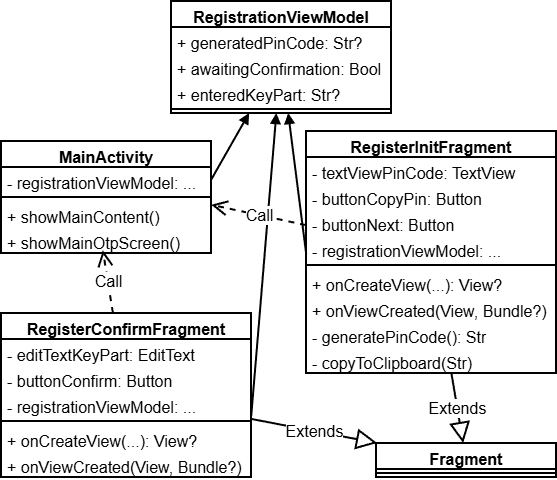

The diagram above was exported from draw.io. Its source (the exported page's mxGraphModel, read from the mxfile embedded in the PNG):
<mxGraphModel dx="1414" dy="859" grid="1" gridSize="10" guides="1" tooltips="1" connect="1" arrows="1" fold="1" page="1" pageScale="1" pageWidth="850" pageHeight="1100" background="none" math="0" shadow="0">
  <root>
    <mxCell id="h3KgD0SVgZaGJ_IfDPEn-0" />
    <mxCell id="h3KgD0SVgZaGJ_IfDPEn-1" parent="h3KgD0SVgZaGJ_IfDPEn-0" />
    <mxCell id="h3KgD0SVgZaGJ_IfDPEn-2" parent="h3KgD0SVgZaGJ_IfDPEn-1" style="swimlane;fontStyle=1;align=center;verticalAlign=top;childLayout=stackLayout;horizontal=1;startSize=26;horizontalStack=0;resizeParent=1;resizeParentMax=0;resizeLast=0;collapsible=1;marginBottom=0;whiteSpace=wrap;html=1;strokeWidth=2;fontSize=16;" value="MainActivity" vertex="1">
      <mxGeometry height="112" width="210" x="130" y="220" as="geometry" />
    </mxCell>
    <mxCell id="h3KgD0SVgZaGJ_IfDPEn-10" parent="h3KgD0SVgZaGJ_IfDPEn-2" style="text;strokeColor=none;fillColor=none;align=left;verticalAlign=top;spacingLeft=4;spacingRight=4;overflow=hidden;rotatable=0;points=[[0,0.5],[1,0.5]];portConstraint=eastwest;whiteSpace=wrap;html=1;strokeWidth=2;fontSize=16;" value="- registrationViewModel: ..." vertex="1">
      <mxGeometry height="26" width="210" y="26" as="geometry" />
    </mxCell>
    <mxCell id="h3KgD0SVgZaGJ_IfDPEn-12" parent="h3KgD0SVgZaGJ_IfDPEn-2" style="line;strokeWidth=2;fillColor=none;align=left;verticalAlign=middle;spacingTop=-1;spacingLeft=3;spacingRight=3;rotatable=0;labelPosition=right;points=[];portConstraint=eastwest;strokeColor=inherit;fontSize=16;" value="" vertex="1">
      <mxGeometry height="8" width="210" y="52" as="geometry" />
    </mxCell>
    <mxCell id="h3KgD0SVgZaGJ_IfDPEn-14" parent="h3KgD0SVgZaGJ_IfDPEn-2" style="text;strokeColor=none;fillColor=none;align=left;verticalAlign=top;spacingLeft=4;spacingRight=4;overflow=hidden;rotatable=0;points=[[0,0.5],[1,0.5]];portConstraint=eastwest;whiteSpace=wrap;html=1;strokeWidth=2;fontSize=16;" value="+ showMainContent()" vertex="1">
      <mxGeometry height="26" width="210" y="60" as="geometry" />
    </mxCell>
    <mxCell id="h3KgD0SVgZaGJ_IfDPEn-15" parent="h3KgD0SVgZaGJ_IfDPEn-2" style="text;strokeColor=none;fillColor=none;align=left;verticalAlign=top;spacingLeft=4;spacingRight=4;overflow=hidden;rotatable=0;points=[[0,0.5],[1,0.5]];portConstraint=eastwest;whiteSpace=wrap;html=1;strokeWidth=2;fontSize=16;" value="+ showMainOtpScreen()" vertex="1">
      <mxGeometry height="26" width="210" y="86" as="geometry" />
    </mxCell>
    <mxCell id="h3KgD0SVgZaGJ_IfDPEn-28" parent="h3KgD0SVgZaGJ_IfDPEn-1" style="swimlane;fontStyle=1;align=center;verticalAlign=top;childLayout=stackLayout;horizontal=1;startSize=26;horizontalStack=0;resizeParent=1;resizeParentMax=0;resizeLast=0;collapsible=1;marginBottom=0;whiteSpace=wrap;html=1;strokeWidth=2;fontSize=16;" value="RegistrationViewModel" vertex="1">
      <mxGeometry height="112" width="220" x="300" y="80" as="geometry" />
    </mxCell>
    <mxCell id="h3KgD0SVgZaGJ_IfDPEn-29" parent="h3KgD0SVgZaGJ_IfDPEn-28" style="text;strokeColor=none;fillColor=none;align=left;verticalAlign=top;spacingLeft=4;spacingRight=4;overflow=hidden;rotatable=0;points=[[0,0.5],[1,0.5]];portConstraint=eastwest;whiteSpace=wrap;html=1;strokeWidth=2;fontSize=16;" value="+ generatedPinCode: Str?" vertex="1">
      <mxGeometry height="26" width="220" y="26" as="geometry" />
    </mxCell>
    <mxCell id="h3KgD0SVgZaGJ_IfDPEn-30" parent="h3KgD0SVgZaGJ_IfDPEn-28" style="text;strokeColor=none;fillColor=none;align=left;verticalAlign=top;spacingLeft=4;spacingRight=4;overflow=hidden;rotatable=0;points=[[0,0.5],[1,0.5]];portConstraint=eastwest;whiteSpace=wrap;html=1;strokeWidth=2;fontSize=16;" value="+ awaitingConfirmation: Bool" vertex="1">
      <mxGeometry height="26" width="220" y="52" as="geometry" />
    </mxCell>
    <mxCell id="h3KgD0SVgZaGJ_IfDPEn-31" parent="h3KgD0SVgZaGJ_IfDPEn-28" style="text;strokeColor=none;fillColor=none;align=left;verticalAlign=top;spacingLeft=4;spacingRight=4;overflow=hidden;rotatable=0;points=[[0,0.5],[1,0.5]];portConstraint=eastwest;whiteSpace=wrap;html=1;strokeWidth=2;fontSize=16;" value="+ enteredKeyPart: Str?" vertex="1">
      <mxGeometry height="26" width="220" y="78" as="geometry" />
    </mxCell>
    <mxCell id="h3KgD0SVgZaGJ_IfDPEn-32" parent="h3KgD0SVgZaGJ_IfDPEn-28" style="line;strokeWidth=2;fillColor=none;align=left;verticalAlign=middle;spacingTop=-1;spacingLeft=3;spacingRight=3;rotatable=0;labelPosition=right;points=[];portConstraint=eastwest;strokeColor=inherit;fontSize=16;" value="" vertex="1">
      <mxGeometry height="8" width="220" y="104" as="geometry" />
    </mxCell>
    <mxCell id="h3KgD0SVgZaGJ_IfDPEn-33" parent="h3KgD0SVgZaGJ_IfDPEn-1" style="swimlane;fontStyle=1;align=center;verticalAlign=top;childLayout=stackLayout;horizontal=1;startSize=26;horizontalStack=0;resizeParent=1;resizeParentMax=0;resizeLast=0;collapsible=1;marginBottom=0;whiteSpace=wrap;html=1;fontSize=16;strokeWidth=2;" value="Fragment" vertex="1">
      <mxGeometry height="34" width="180" x="505" y="522" as="geometry" />
    </mxCell>
    <mxCell id="h3KgD0SVgZaGJ_IfDPEn-34" parent="h3KgD0SVgZaGJ_IfDPEn-33" style="line;strokeWidth=2;fillColor=none;align=left;verticalAlign=middle;spacingTop=-1;spacingLeft=3;spacingRight=3;rotatable=0;labelPosition=right;points=[];portConstraint=eastwest;strokeColor=inherit;fontSize=16;" value="" vertex="1">
      <mxGeometry height="8" width="180" y="26" as="geometry" />
    </mxCell>
    <mxCell id="h3KgD0SVgZaGJ_IfDPEn-35" parent="h3KgD0SVgZaGJ_IfDPEn-1" style="swimlane;fontStyle=1;align=center;verticalAlign=top;childLayout=stackLayout;horizontal=1;startSize=26;horizontalStack=0;resizeParent=1;resizeParentMax=0;resizeLast=0;collapsible=1;marginBottom=0;whiteSpace=wrap;html=1;strokeWidth=2;fontSize=16;" value="RegisterInitFragment" vertex="1">
      <mxGeometry height="242" width="250" x="435" y="210" as="geometry" />
    </mxCell>
    <mxCell id="h3KgD0SVgZaGJ_IfDPEn-36" parent="h3KgD0SVgZaGJ_IfDPEn-35" style="text;strokeColor=none;fillColor=none;align=left;verticalAlign=top;spacingLeft=4;spacingRight=4;overflow=hidden;rotatable=0;points=[[0,0.5],[1,0.5]];portConstraint=eastwest;whiteSpace=wrap;html=1;strokeWidth=2;fontSize=16;" value="- textViewPinCode: TextView" vertex="1">
      <mxGeometry height="26" width="250" y="26" as="geometry" />
    </mxCell>
    <mxCell id="h3KgD0SVgZaGJ_IfDPEn-37" parent="h3KgD0SVgZaGJ_IfDPEn-35" style="text;strokeColor=none;fillColor=none;align=left;verticalAlign=top;spacingLeft=4;spacingRight=4;overflow=hidden;rotatable=0;points=[[0,0.5],[1,0.5]];portConstraint=eastwest;whiteSpace=wrap;html=1;strokeWidth=2;fontSize=16;" value="- buttonCopyPin: Button" vertex="1">
      <mxGeometry height="26" width="250" y="52" as="geometry" />
    </mxCell>
    <mxCell id="h3KgD0SVgZaGJ_IfDPEn-38" parent="h3KgD0SVgZaGJ_IfDPEn-35" style="text;strokeColor=none;fillColor=none;align=left;verticalAlign=top;spacingLeft=4;spacingRight=4;overflow=hidden;rotatable=0;points=[[0,0.5],[1,0.5]];portConstraint=eastwest;whiteSpace=wrap;html=1;strokeWidth=2;fontSize=16;" value="- buttonNext: Button" vertex="1">
      <mxGeometry height="26" width="250" y="78" as="geometry" />
    </mxCell>
    <mxCell id="h3KgD0SVgZaGJ_IfDPEn-39" parent="h3KgD0SVgZaGJ_IfDPEn-35" style="text;strokeColor=none;fillColor=none;align=left;verticalAlign=top;spacingLeft=4;spacingRight=4;overflow=hidden;rotatable=0;points=[[0,0.5],[1,0.5]];portConstraint=eastwest;whiteSpace=wrap;html=1;strokeWidth=2;fontSize=16;" value="- registrationViewModel: ..." vertex="1">
      <mxGeometry height="26" width="250" y="104" as="geometry" />
    </mxCell>
    <mxCell id="h3KgD0SVgZaGJ_IfDPEn-40" parent="h3KgD0SVgZaGJ_IfDPEn-35" style="line;strokeWidth=2;fillColor=none;align=left;verticalAlign=middle;spacingTop=-1;spacingLeft=3;spacingRight=3;rotatable=0;labelPosition=right;points=[];portConstraint=eastwest;strokeColor=inherit;fontSize=16;" value="" vertex="1">
      <mxGeometry height="8" width="250" y="130" as="geometry" />
    </mxCell>
    <mxCell id="h3KgD0SVgZaGJ_IfDPEn-41" parent="h3KgD0SVgZaGJ_IfDPEn-35" style="text;strokeColor=none;fillColor=none;align=left;verticalAlign=top;spacingLeft=4;spacingRight=4;overflow=hidden;rotatable=0;points=[[0,0.5],[1,0.5]];portConstraint=eastwest;whiteSpace=wrap;html=1;strokeWidth=2;fontSize=16;" value="+ onCreateView(...): View?" vertex="1">
      <mxGeometry height="26" width="250" y="138" as="geometry" />
    </mxCell>
    <mxCell id="h3KgD0SVgZaGJ_IfDPEn-42" parent="h3KgD0SVgZaGJ_IfDPEn-35" style="text;strokeColor=none;fillColor=none;align=left;verticalAlign=top;spacingLeft=4;spacingRight=4;overflow=hidden;rotatable=0;points=[[0,0.5],[1,0.5]];portConstraint=eastwest;whiteSpace=wrap;html=1;strokeWidth=2;fontSize=16;" value="+ onViewCreated(View, Bundle?)" vertex="1">
      <mxGeometry height="26" width="250" y="164" as="geometry" />
    </mxCell>
    <mxCell id="h3KgD0SVgZaGJ_IfDPEn-43" parent="h3KgD0SVgZaGJ_IfDPEn-35" style="text;strokeColor=none;fillColor=none;align=left;verticalAlign=top;spacingLeft=4;spacingRight=4;overflow=hidden;rotatable=0;points=[[0,0.5],[1,0.5]];portConstraint=eastwest;whiteSpace=wrap;html=1;strokeWidth=2;fontSize=16;" value="- generatePinCode(): Str" vertex="1">
      <mxGeometry height="26" width="250" y="190" as="geometry" />
    </mxCell>
    <mxCell id="h3KgD0SVgZaGJ_IfDPEn-44" parent="h3KgD0SVgZaGJ_IfDPEn-35" style="text;strokeColor=none;fillColor=none;align=left;verticalAlign=top;spacingLeft=4;spacingRight=4;overflow=hidden;rotatable=0;points=[[0,0.5],[1,0.5]];portConstraint=eastwest;whiteSpace=wrap;html=1;strokeWidth=2;fontSize=16;" value="- copyToClipboard(Str)" vertex="1">
      <mxGeometry height="26" width="250" y="216" as="geometry" />
    </mxCell>
    <mxCell id="h3KgD0SVgZaGJ_IfDPEn-45" parent="h3KgD0SVgZaGJ_IfDPEn-1" style="swimlane;fontStyle=1;align=center;verticalAlign=top;childLayout=stackLayout;horizontal=1;startSize=26;horizontalStack=0;resizeParent=1;resizeParentMax=0;resizeLast=0;collapsible=1;marginBottom=0;whiteSpace=wrap;html=1;strokeWidth=2;fontSize=16;" value="RegisterConfirmFragment" vertex="1">
      <mxGeometry height="164" width="250" x="130" y="392" as="geometry" />
    </mxCell>
    <mxCell id="h3KgD0SVgZaGJ_IfDPEn-46" parent="h3KgD0SVgZaGJ_IfDPEn-45" style="text;strokeColor=none;fillColor=none;align=left;verticalAlign=top;spacingLeft=4;spacingRight=4;overflow=hidden;rotatable=0;points=[[0,0.5],[1,0.5]];portConstraint=eastwest;whiteSpace=wrap;html=1;strokeWidth=2;fontSize=16;" value="- editTextKeyPart: EditText" vertex="1">
      <mxGeometry height="26" width="250" y="26" as="geometry" />
    </mxCell>
    <mxCell id="h3KgD0SVgZaGJ_IfDPEn-47" parent="h3KgD0SVgZaGJ_IfDPEn-45" style="text;strokeColor=none;fillColor=none;align=left;verticalAlign=top;spacingLeft=4;spacingRight=4;overflow=hidden;rotatable=0;points=[[0,0.5],[1,0.5]];portConstraint=eastwest;whiteSpace=wrap;html=1;strokeWidth=2;fontSize=16;" value="- buttonConfirm: Button" vertex="1">
      <mxGeometry height="26" width="250" y="52" as="geometry" />
    </mxCell>
    <mxCell id="h3KgD0SVgZaGJ_IfDPEn-48" parent="h3KgD0SVgZaGJ_IfDPEn-45" style="text;strokeColor=none;fillColor=none;align=left;verticalAlign=top;spacingLeft=4;spacingRight=4;overflow=hidden;rotatable=0;points=[[0,0.5],[1,0.5]];portConstraint=eastwest;whiteSpace=wrap;html=1;strokeWidth=2;fontSize=16;" value="- registrationViewModel: ..." vertex="1">
      <mxGeometry height="26" width="250" y="78" as="geometry" />
    </mxCell>
    <mxCell id="h3KgD0SVgZaGJ_IfDPEn-49" parent="h3KgD0SVgZaGJ_IfDPEn-45" style="line;strokeWidth=2;fillColor=none;align=left;verticalAlign=middle;spacingTop=-1;spacingLeft=3;spacingRight=3;rotatable=0;labelPosition=right;points=[];portConstraint=eastwest;strokeColor=inherit;fontSize=16;" value="" vertex="1">
      <mxGeometry height="8" width="250" y="104" as="geometry" />
    </mxCell>
    <mxCell id="h3KgD0SVgZaGJ_IfDPEn-50" parent="h3KgD0SVgZaGJ_IfDPEn-45" style="text;strokeColor=none;fillColor=none;align=left;verticalAlign=top;spacingLeft=4;spacingRight=4;overflow=hidden;rotatable=0;points=[[0,0.5],[1,0.5]];portConstraint=eastwest;whiteSpace=wrap;html=1;strokeWidth=2;fontSize=16;" value="+ onCreateView(...): View?" vertex="1">
      <mxGeometry height="26" width="250" y="112" as="geometry" />
    </mxCell>
    <mxCell id="h3KgD0SVgZaGJ_IfDPEn-51" parent="h3KgD0SVgZaGJ_IfDPEn-45" style="text;strokeColor=none;fillColor=none;align=left;verticalAlign=top;spacingLeft=4;spacingRight=4;overflow=hidden;rotatable=0;points=[[0,0.5],[1,0.5]];portConstraint=eastwest;whiteSpace=wrap;html=1;strokeWidth=2;fontSize=16;" value="+ onViewCreated(View, Bundle?)" vertex="1">
      <mxGeometry height="26" width="250" y="138" as="geometry" />
    </mxCell>
    <mxCell id="h3KgD0SVgZaGJ_IfDPEn-85" edge="1" parent="h3KgD0SVgZaGJ_IfDPEn-1" source="h3KgD0SVgZaGJ_IfDPEn-35" style="endArrow=block;endSize=16;endFill=0;html=1;rounded=0;fontSize=16;strokeWidth=2;" target="h3KgD0SVgZaGJ_IfDPEn-33" value="Extends">
      <mxGeometry relative="1" width="160" as="geometry">
        <mxPoint x="1110" y="260" as="sourcePoint" />
        <mxPoint x="1270" y="260" as="targetPoint" />
      </mxGeometry>
    </mxCell>
    <mxCell id="h3KgD0SVgZaGJ_IfDPEn-86" edge="1" parent="h3KgD0SVgZaGJ_IfDPEn-1" source="h3KgD0SVgZaGJ_IfDPEn-45" style="endArrow=block;endSize=16;endFill=0;html=1;rounded=0;fontSize=16;strokeWidth=2;" target="h3KgD0SVgZaGJ_IfDPEn-33" value="Extends">
      <mxGeometry relative="1" width="160" as="geometry">
        <mxPoint x="1160" y="220" as="sourcePoint" />
        <mxPoint x="1320" y="220" as="targetPoint" />
      </mxGeometry>
    </mxCell>
    <mxCell id="h3KgD0SVgZaGJ_IfDPEn-89" edge="1" parent="h3KgD0SVgZaGJ_IfDPEn-1" source="h3KgD0SVgZaGJ_IfDPEn-10" style="endArrow=block;startArrow=none;endFill=1;startFill=0;html=1;rounded=0;strokeWidth=2;exitX=1;exitY=0.5;exitDx=0;exitDy=0;" target="h3KgD0SVgZaGJ_IfDPEn-28" value="">
      <mxGeometry relative="1" width="160" as="geometry">
        <mxPoint x="450" y="210" as="sourcePoint" />
        <mxPoint x="610" y="210" as="targetPoint" />
      </mxGeometry>
    </mxCell>
    <mxCell id="h3KgD0SVgZaGJ_IfDPEn-90" edge="1" parent="h3KgD0SVgZaGJ_IfDPEn-1" source="h3KgD0SVgZaGJ_IfDPEn-28" style="endArrow=none;startArrow=block;endFill=0;startFill=1;html=1;rounded=0;strokeWidth=2;entryX=0.001;entryY=0.747;entryDx=0;entryDy=0;entryPerimeter=0;" target="h3KgD0SVgZaGJ_IfDPEn-39" value="">
      <mxGeometry relative="1" width="160" as="geometry">
        <mxPoint x="540" y="210" as="sourcePoint" />
        <mxPoint x="700" y="210" as="targetPoint" />
      </mxGeometry>
    </mxCell>
    <mxCell id="h3KgD0SVgZaGJ_IfDPEn-91" edge="1" parent="h3KgD0SVgZaGJ_IfDPEn-1" source="h3KgD0SVgZaGJ_IfDPEn-28" style="endArrow=none;startArrow=block;endFill=0;startFill=1;html=1;rounded=0;strokeWidth=2;entryX=1.001;entryY=0.957;entryDx=0;entryDy=0;entryPerimeter=0;" target="h3KgD0SVgZaGJ_IfDPEn-48" value="">
      <mxGeometry relative="1" width="160" as="geometry">
        <mxPoint x="830" y="410" as="sourcePoint" />
        <mxPoint x="990" y="410" as="targetPoint" />
      </mxGeometry>
    </mxCell>
    <mxCell id="h3KgD0SVgZaGJ_IfDPEn-92" edge="1" parent="h3KgD0SVgZaGJ_IfDPEn-1" source="h3KgD0SVgZaGJ_IfDPEn-35" style="endArrow=open;endSize=12;dashed=1;html=1;rounded=0;strokeWidth=2;fontSize=16;entryX=1.001;entryY=0.145;entryDx=0;entryDy=0;entryPerimeter=0;" target="h3KgD0SVgZaGJ_IfDPEn-14" value="Call">
      <mxGeometry relative="1" width="160" as="geometry">
        <mxPoint x="220" y="330" as="sourcePoint" />
        <mxPoint x="380" y="330" as="targetPoint" />
      </mxGeometry>
    </mxCell>
    <mxCell id="h3KgD0SVgZaGJ_IfDPEn-93" edge="1" parent="h3KgD0SVgZaGJ_IfDPEn-1" source="h3KgD0SVgZaGJ_IfDPEn-45" style="endArrow=open;endSize=12;dashed=1;html=1;rounded=0;strokeWidth=2;fontSize=16;entryX=0.485;entryY=0.897;entryDx=0;entryDy=0;entryPerimeter=0;" target="h3KgD0SVgZaGJ_IfDPEn-15" value="Call">
      <mxGeometry relative="1" width="160" as="geometry">
        <mxPoint x="470" y="400" as="sourcePoint" />
        <mxPoint x="630" y="400" as="targetPoint" />
      </mxGeometry>
    </mxCell>
  </root>
</mxGraphModel>